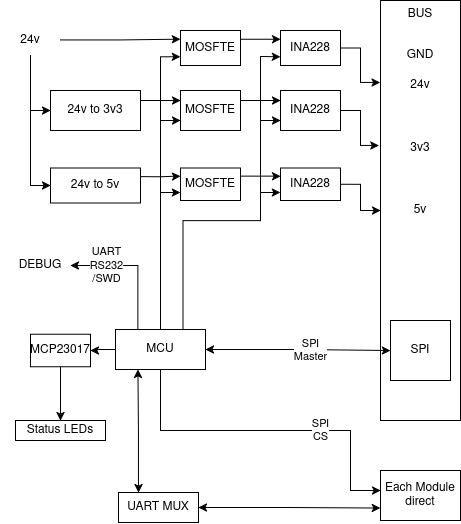

The diagram above was exported from draw.io. Its source (the exported page's mxGraphModel, read from the mxfile embedded in the PNG):
<mxGraphModel dx="1195" dy="673" grid="1" gridSize="10" guides="1" tooltips="1" connect="1" arrows="1" fold="1" page="1" pageScale="1" pageWidth="850" pageHeight="1100" math="0" shadow="0">
  <root>
    <mxCell id="0" />
    <mxCell id="1" parent="0" />
    <mxCell id="tob_-FxS77ebjXmE3Fo4-1" value="&lt;div align=&quot;left&quot;&gt;BUS&lt;/div&gt;" style="rounded=0;whiteSpace=wrap;html=1;verticalAlign=top;" parent="1" vertex="1">
      <mxGeometry x="390" y="80" width="80" height="420" as="geometry" />
    </mxCell>
    <mxCell id="tob_-FxS77ebjXmE3Fo4-2" value="GND" style="text;html=1;align=center;verticalAlign=middle;whiteSpace=wrap;rounded=0;" parent="1" vertex="1">
      <mxGeometry x="400" y="120" width="60" height="30" as="geometry" />
    </mxCell>
    <mxCell id="tob_-FxS77ebjXmE3Fo4-3" value="3v3" style="text;html=1;align=center;verticalAlign=middle;whiteSpace=wrap;rounded=0;" parent="1" vertex="1">
      <mxGeometry x="400" y="212.5" width="60" height="30" as="geometry" />
    </mxCell>
    <mxCell id="tob_-FxS77ebjXmE3Fo4-4" value="5v" style="text;html=1;align=center;verticalAlign=middle;whiteSpace=wrap;rounded=0;" parent="1" vertex="1">
      <mxGeometry x="400" y="275" width="60" height="30" as="geometry" />
    </mxCell>
    <mxCell id="tob_-FxS77ebjXmE3Fo4-5" value="24v" style="text;html=1;align=center;verticalAlign=middle;whiteSpace=wrap;rounded=0;" parent="1" vertex="1">
      <mxGeometry x="400" y="150" width="60" height="30" as="geometry" />
    </mxCell>
    <mxCell id="tob_-FxS77ebjXmE3Fo4-7" value="SPI" style="rounded=0;whiteSpace=wrap;html=1;" parent="1" vertex="1">
      <mxGeometry x="400" y="400" width="60" height="60" as="geometry" />
    </mxCell>
    <mxCell id="tob_-FxS77ebjXmE3Fo4-8" value="Each Module direct" style="rounded=0;whiteSpace=wrap;html=1;" parent="1" vertex="1">
      <mxGeometry x="390" y="550" width="80" height="50" as="geometry" />
    </mxCell>
    <mxCell id="tob_-FxS77ebjXmE3Fo4-47" style="edgeStyle=orthogonalEdgeStyle;rounded=0;orthogonalLoop=1;jettySize=auto;html=1;exitX=1;exitY=0.25;exitDx=0;exitDy=0;entryX=0;entryY=0.25;entryDx=0;entryDy=0;" parent="1" source="tob_-FxS77ebjXmE3Fo4-9" target="tob_-FxS77ebjXmE3Fo4-18" edge="1">
      <mxGeometry relative="1" as="geometry" />
    </mxCell>
    <mxCell id="tob_-FxS77ebjXmE3Fo4-9" value="24v to 5v" style="rounded=0;whiteSpace=wrap;html=1;" parent="1" vertex="1">
      <mxGeometry x="60" y="247.5" width="90" height="35" as="geometry" />
    </mxCell>
    <mxCell id="tob_-FxS77ebjXmE3Fo4-46" style="edgeStyle=orthogonalEdgeStyle;rounded=0;orthogonalLoop=1;jettySize=auto;html=1;exitX=1;exitY=0.25;exitDx=0;exitDy=0;entryX=0;entryY=0.25;entryDx=0;entryDy=0;" parent="1" source="tob_-FxS77ebjXmE3Fo4-10" target="tob_-FxS77ebjXmE3Fo4-17" edge="1">
      <mxGeometry relative="1" as="geometry" />
    </mxCell>
    <mxCell id="tob_-FxS77ebjXmE3Fo4-10" value="24v to 3v3" style="rounded=0;whiteSpace=wrap;html=1;" parent="1" vertex="1">
      <mxGeometry x="60" y="170" width="90" height="40" as="geometry" />
    </mxCell>
    <mxCell id="tob_-FxS77ebjXmE3Fo4-43" style="edgeStyle=orthogonalEdgeStyle;rounded=0;orthogonalLoop=1;jettySize=auto;html=1;exitX=1;exitY=0.5;exitDx=0;exitDy=0;entryX=0;entryY=0.25;entryDx=0;entryDy=0;" parent="1" source="tob_-FxS77ebjXmE3Fo4-11" target="tob_-FxS77ebjXmE3Fo4-22" edge="1">
      <mxGeometry relative="1" as="geometry" />
    </mxCell>
    <mxCell id="tob_-FxS77ebjXmE3Fo4-44" style="edgeStyle=orthogonalEdgeStyle;rounded=0;orthogonalLoop=1;jettySize=auto;html=1;exitX=0.5;exitY=1;exitDx=0;exitDy=0;entryX=0;entryY=0.5;entryDx=0;entryDy=0;" parent="1" source="tob_-FxS77ebjXmE3Fo4-11" target="tob_-FxS77ebjXmE3Fo4-10" edge="1">
      <mxGeometry relative="1" as="geometry" />
    </mxCell>
    <mxCell id="tob_-FxS77ebjXmE3Fo4-45" style="edgeStyle=orthogonalEdgeStyle;rounded=0;orthogonalLoop=1;jettySize=auto;html=1;exitX=0.5;exitY=1;exitDx=0;exitDy=0;entryX=0;entryY=0.5;entryDx=0;entryDy=0;" parent="1" source="tob_-FxS77ebjXmE3Fo4-11" target="tob_-FxS77ebjXmE3Fo4-9" edge="1">
      <mxGeometry relative="1" as="geometry" />
    </mxCell>
    <mxCell id="tob_-FxS77ebjXmE3Fo4-11" value="24v" style="text;html=1;align=center;verticalAlign=middle;whiteSpace=wrap;rounded=0;" parent="1" vertex="1">
      <mxGeometry x="10" y="104.5" width="60" height="30" as="geometry" />
    </mxCell>
    <mxCell id="tob_-FxS77ebjXmE3Fo4-31" style="edgeStyle=orthogonalEdgeStyle;rounded=0;orthogonalLoop=1;jettySize=auto;html=1;exitX=0.5;exitY=1;exitDx=0;exitDy=0;entryX=0;entryY=0.4;entryDx=0;entryDy=0;entryPerimeter=0;" parent="1" source="tob_-FxS77ebjXmE3Fo4-13" target="tob_-FxS77ebjXmE3Fo4-8" edge="1">
      <mxGeometry relative="1" as="geometry">
        <mxPoint x="576.2499999999998" y="444.0000000000001" as="sourcePoint" />
        <Array as="points">
          <mxPoint x="170" y="510" />
          <mxPoint x="360" y="510" />
          <mxPoint x="360" y="570" />
        </Array>
      </mxGeometry>
    </mxCell>
    <mxCell id="tob_-FxS77ebjXmE3Fo4-32" value="&lt;div&gt;SPI&lt;/div&gt;&lt;div&gt;CS&lt;/div&gt;" style="edgeLabel;html=1;align=center;verticalAlign=middle;resizable=0;points=[];" parent="tob_-FxS77ebjXmE3Fo4-31" vertex="1" connectable="0">
      <mxGeometry x="0.2958" relative="1" as="geometry">
        <mxPoint as="offset" />
      </mxGeometry>
    </mxCell>
    <mxCell id="tob_-FxS77ebjXmE3Fo4-23" style="edgeStyle=orthogonalEdgeStyle;rounded=0;orthogonalLoop=1;jettySize=auto;html=1;exitX=1;exitY=0.5;exitDx=0;exitDy=0;startArrow=classic;startFill=1;" parent="1" source="tob_-FxS77ebjXmE3Fo4-13" target="tob_-FxS77ebjXmE3Fo4-7" edge="1">
      <mxGeometry relative="1" as="geometry" />
    </mxCell>
    <mxCell id="tob_-FxS77ebjXmE3Fo4-24" value="&lt;div&gt;SPI&lt;/div&gt;&lt;div&gt;Master&lt;/div&gt;" style="edgeLabel;html=1;align=center;verticalAlign=middle;resizable=0;points=[];" parent="tob_-FxS77ebjXmE3Fo4-23" vertex="1" connectable="0">
      <mxGeometry x="0.1423" relative="1" as="geometry">
        <mxPoint as="offset" />
      </mxGeometry>
    </mxCell>
    <mxCell id="tob_-FxS77ebjXmE3Fo4-33" style="edgeStyle=orthogonalEdgeStyle;rounded=0;orthogonalLoop=1;jettySize=auto;html=1;exitX=0.5;exitY=0;exitDx=0;exitDy=0;entryX=0;entryY=0.75;entryDx=0;entryDy=0;" parent="1" source="tob_-FxS77ebjXmE3Fo4-13" target="tob_-FxS77ebjXmE3Fo4-22" edge="1">
      <mxGeometry relative="1" as="geometry" />
    </mxCell>
    <mxCell id="tob_-FxS77ebjXmE3Fo4-34" style="edgeStyle=orthogonalEdgeStyle;rounded=0;orthogonalLoop=1;jettySize=auto;html=1;exitX=0.5;exitY=0;exitDx=0;exitDy=0;entryX=0;entryY=0.75;entryDx=0;entryDy=0;" parent="1" source="tob_-FxS77ebjXmE3Fo4-13" target="tob_-FxS77ebjXmE3Fo4-17" edge="1">
      <mxGeometry relative="1" as="geometry" />
    </mxCell>
    <mxCell id="tob_-FxS77ebjXmE3Fo4-35" style="edgeStyle=orthogonalEdgeStyle;rounded=0;orthogonalLoop=1;jettySize=auto;html=1;exitX=0.5;exitY=0;exitDx=0;exitDy=0;entryX=0;entryY=0.75;entryDx=0;entryDy=0;" parent="1" source="tob_-FxS77ebjXmE3Fo4-13" target="tob_-FxS77ebjXmE3Fo4-18" edge="1">
      <mxGeometry relative="1" as="geometry" />
    </mxCell>
    <mxCell id="tob_-FxS77ebjXmE3Fo4-42" style="edgeStyle=orthogonalEdgeStyle;rounded=0;orthogonalLoop=1;jettySize=auto;html=1;exitX=0.75;exitY=0;exitDx=0;exitDy=0;entryX=0;entryY=0.75;entryDx=0;entryDy=0;" parent="1" source="tob_-FxS77ebjXmE3Fo4-13" target="tob_-FxS77ebjXmE3Fo4-19" edge="1">
      <mxGeometry relative="1" as="geometry">
        <Array as="points">
          <mxPoint x="193" y="300" />
          <mxPoint x="270" y="300" />
          <mxPoint x="270" y="272" />
        </Array>
      </mxGeometry>
    </mxCell>
    <mxCell id="5Zoowt24RjWiFLKgif09-2" value="" style="edgeStyle=orthogonalEdgeStyle;rounded=0;orthogonalLoop=1;jettySize=auto;html=1;" edge="1" parent="1" source="tob_-FxS77ebjXmE3Fo4-13" target="5Zoowt24RjWiFLKgif09-1">
      <mxGeometry relative="1" as="geometry" />
    </mxCell>
    <mxCell id="5Zoowt24RjWiFLKgif09-5" style="edgeStyle=orthogonalEdgeStyle;rounded=0;orthogonalLoop=1;jettySize=auto;html=1;exitX=0.25;exitY=0;exitDx=0;exitDy=0;entryX=1;entryY=0.5;entryDx=0;entryDy=0;" edge="1" parent="1" source="tob_-FxS77ebjXmE3Fo4-13" target="5Zoowt24RjWiFLKgif09-4">
      <mxGeometry relative="1" as="geometry" />
    </mxCell>
    <mxCell id="5Zoowt24RjWiFLKgif09-6" value="&lt;div&gt;UART&lt;/div&gt;&lt;div&gt;RS232&lt;/div&gt;&lt;div&gt;/SWD&lt;/div&gt;" style="edgeLabel;html=1;align=center;verticalAlign=middle;resizable=0;points=[];" vertex="1" connectable="0" parent="5Zoowt24RjWiFLKgif09-5">
      <mxGeometry x="0.5894" y="-2" relative="1" as="geometry">
        <mxPoint x="8" y="2" as="offset" />
      </mxGeometry>
    </mxCell>
    <mxCell id="tob_-FxS77ebjXmE3Fo4-13" value="MCU" style="rounded=0;whiteSpace=wrap;html=1;" parent="1" vertex="1">
      <mxGeometry x="125" y="409" width="90" height="40" as="geometry" />
    </mxCell>
    <mxCell id="tob_-FxS77ebjXmE3Fo4-14" value="Status LEDs" style="rounded=0;whiteSpace=wrap;html=1;" parent="1" vertex="1">
      <mxGeometry x="25" y="500" width="90" height="20" as="geometry" />
    </mxCell>
    <mxCell id="tob_-FxS77ebjXmE3Fo4-29" style="edgeStyle=orthogonalEdgeStyle;rounded=0;orthogonalLoop=1;jettySize=auto;html=1;entryX=0;entryY=0.75;entryDx=0;entryDy=0;startArrow=classic;startFill=1;" parent="1" source="tob_-FxS77ebjXmE3Fo4-15" target="tob_-FxS77ebjXmE3Fo4-8" edge="1">
      <mxGeometry relative="1" as="geometry" />
    </mxCell>
    <mxCell id="tob_-FxS77ebjXmE3Fo4-15" value="UART MUX" style="rounded=0;whiteSpace=wrap;html=1;" parent="1" vertex="1">
      <mxGeometry x="128" y="572" width="80" height="30" as="geometry" />
    </mxCell>
    <mxCell id="tob_-FxS77ebjXmE3Fo4-48" style="edgeStyle=orthogonalEdgeStyle;rounded=0;orthogonalLoop=1;jettySize=auto;html=1;exitX=1;exitY=0.25;exitDx=0;exitDy=0;entryX=0;entryY=0.25;entryDx=0;entryDy=0;" parent="1" source="tob_-FxS77ebjXmE3Fo4-17" target="tob_-FxS77ebjXmE3Fo4-20" edge="1">
      <mxGeometry relative="1" as="geometry" />
    </mxCell>
    <mxCell id="tob_-FxS77ebjXmE3Fo4-17" value="MOSFTE" style="rounded=0;whiteSpace=wrap;html=1;" parent="1" vertex="1">
      <mxGeometry x="190" y="170" width="60" height="40" as="geometry" />
    </mxCell>
    <mxCell id="tob_-FxS77ebjXmE3Fo4-49" style="edgeStyle=orthogonalEdgeStyle;rounded=0;orthogonalLoop=1;jettySize=auto;html=1;exitX=1;exitY=0.25;exitDx=0;exitDy=0;entryX=0;entryY=0.25;entryDx=0;entryDy=0;" parent="1" source="tob_-FxS77ebjXmE3Fo4-18" target="tob_-FxS77ebjXmE3Fo4-19" edge="1">
      <mxGeometry relative="1" as="geometry" />
    </mxCell>
    <mxCell id="tob_-FxS77ebjXmE3Fo4-18" value="MOSFTE" style="rounded=0;whiteSpace=wrap;html=1;" parent="1" vertex="1">
      <mxGeometry x="190" y="247.5" width="60" height="32.5" as="geometry" />
    </mxCell>
    <mxCell id="tob_-FxS77ebjXmE3Fo4-54" style="edgeStyle=orthogonalEdgeStyle;rounded=0;orthogonalLoop=1;jettySize=auto;html=1;exitX=1;exitY=0.5;exitDx=0;exitDy=0;entryX=0;entryY=0.5;entryDx=0;entryDy=0;" parent="1" source="tob_-FxS77ebjXmE3Fo4-19" target="tob_-FxS77ebjXmE3Fo4-1" edge="1">
      <mxGeometry relative="1" as="geometry" />
    </mxCell>
    <mxCell id="tob_-FxS77ebjXmE3Fo4-19" value="INA228" style="rounded=0;whiteSpace=wrap;html=1;" parent="1" vertex="1">
      <mxGeometry x="290" y="247.5" width="60" height="32.5" as="geometry" />
    </mxCell>
    <mxCell id="tob_-FxS77ebjXmE3Fo4-20" value="INA228" style="rounded=0;whiteSpace=wrap;html=1;" parent="1" vertex="1">
      <mxGeometry x="290" y="170" width="60" height="40" as="geometry" />
    </mxCell>
    <mxCell id="tob_-FxS77ebjXmE3Fo4-21" value="INA228" style="rounded=0;whiteSpace=wrap;html=1;" parent="1" vertex="1">
      <mxGeometry x="290" y="110" width="60" height="35" as="geometry" />
    </mxCell>
    <mxCell id="tob_-FxS77ebjXmE3Fo4-51" style="edgeStyle=orthogonalEdgeStyle;rounded=0;orthogonalLoop=1;jettySize=auto;html=1;exitX=1;exitY=0.25;exitDx=0;exitDy=0;entryX=0;entryY=0.25;entryDx=0;entryDy=0;" parent="1" source="tob_-FxS77ebjXmE3Fo4-22" target="tob_-FxS77ebjXmE3Fo4-21" edge="1">
      <mxGeometry relative="1" as="geometry" />
    </mxCell>
    <mxCell id="tob_-FxS77ebjXmE3Fo4-22" value="MOSFTE" style="rounded=0;whiteSpace=wrap;html=1;" parent="1" vertex="1">
      <mxGeometry x="190" y="110" width="60" height="35" as="geometry" />
    </mxCell>
    <mxCell id="tob_-FxS77ebjXmE3Fo4-28" style="edgeStyle=orthogonalEdgeStyle;rounded=0;orthogonalLoop=1;jettySize=auto;html=1;exitX=0.25;exitY=0;exitDx=0;exitDy=0;entryX=0.25;entryY=1;entryDx=0;entryDy=0;startArrow=classic;startFill=1;" parent="1" source="tob_-FxS77ebjXmE3Fo4-15" target="tob_-FxS77ebjXmE3Fo4-13" edge="1">
      <mxGeometry relative="1" as="geometry">
        <mxPoint x="614.9949999999999" y="440.0100000000001" as="targetPoint" />
      </mxGeometry>
    </mxCell>
    <mxCell id="tob_-FxS77ebjXmE3Fo4-39" value="" style="endArrow=classic;html=1;rounded=0;entryX=0;entryY=0.75;entryDx=0;entryDy=0;" parent="1" target="tob_-FxS77ebjXmE3Fo4-20" edge="1">
      <mxGeometry width="50" height="50" relative="1" as="geometry">
        <mxPoint x="270" y="280" as="sourcePoint" />
        <mxPoint x="290" y="280" as="targetPoint" />
        <Array as="points">
          <mxPoint x="270" y="200" />
        </Array>
      </mxGeometry>
    </mxCell>
    <mxCell id="tob_-FxS77ebjXmE3Fo4-40" value="" style="endArrow=classic;html=1;rounded=0;entryX=0;entryY=0.75;entryDx=0;entryDy=0;" parent="1" target="tob_-FxS77ebjXmE3Fo4-21" edge="1">
      <mxGeometry width="50" height="50" relative="1" as="geometry">
        <mxPoint x="270" y="200" as="sourcePoint" />
        <mxPoint x="290" y="140" as="targetPoint" />
        <Array as="points">
          <mxPoint x="270" y="136" />
        </Array>
      </mxGeometry>
    </mxCell>
    <mxCell id="tob_-FxS77ebjXmE3Fo4-52" style="edgeStyle=orthogonalEdgeStyle;rounded=0;orthogonalLoop=1;jettySize=auto;html=1;exitX=1;exitY=0.5;exitDx=0;exitDy=0;entryX=-0.005;entryY=0.195;entryDx=0;entryDy=0;entryPerimeter=0;" parent="1" source="tob_-FxS77ebjXmE3Fo4-21" target="tob_-FxS77ebjXmE3Fo4-1" edge="1">
      <mxGeometry relative="1" as="geometry" />
    </mxCell>
    <mxCell id="tob_-FxS77ebjXmE3Fo4-53" style="edgeStyle=orthogonalEdgeStyle;rounded=0;orthogonalLoop=1;jettySize=auto;html=1;exitX=1;exitY=0.5;exitDx=0;exitDy=0;entryX=-0.02;entryY=0.345;entryDx=0;entryDy=0;entryPerimeter=0;" parent="1" source="tob_-FxS77ebjXmE3Fo4-20" target="tob_-FxS77ebjXmE3Fo4-1" edge="1">
      <mxGeometry relative="1" as="geometry" />
    </mxCell>
    <mxCell id="5Zoowt24RjWiFLKgif09-3" value="" style="edgeStyle=orthogonalEdgeStyle;rounded=0;orthogonalLoop=1;jettySize=auto;html=1;" edge="1" parent="1" source="5Zoowt24RjWiFLKgif09-1" target="tob_-FxS77ebjXmE3Fo4-14">
      <mxGeometry relative="1" as="geometry" />
    </mxCell>
    <mxCell id="5Zoowt24RjWiFLKgif09-1" value="MCP23017" style="rounded=0;whiteSpace=wrap;html=1;" vertex="1" parent="1">
      <mxGeometry x="40" y="413.75" width="60" height="32.5" as="geometry" />
    </mxCell>
    <mxCell id="5Zoowt24RjWiFLKgif09-4" value="DEBUG" style="text;html=1;align=center;verticalAlign=middle;whiteSpace=wrap;rounded=0;" vertex="1" parent="1">
      <mxGeometry x="20" y="330" width="60" height="30" as="geometry" />
    </mxCell>
  </root>
</mxGraphModel>